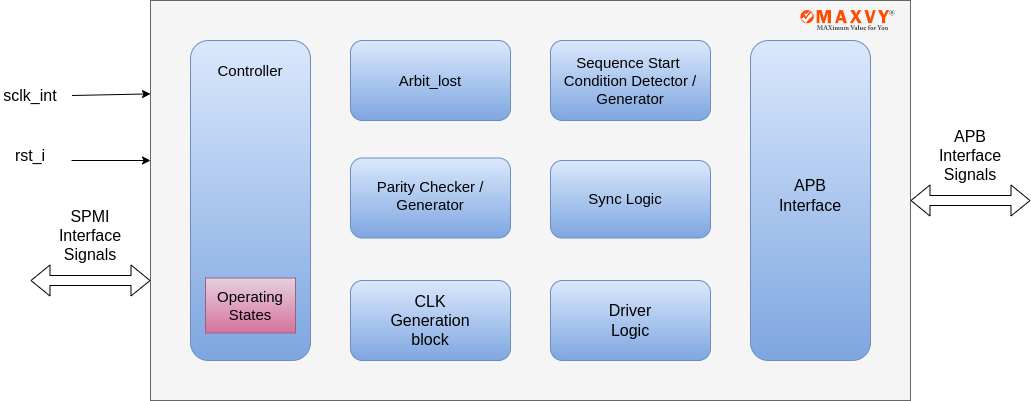

The diagram above was exported from draw.io. Its source (the exported page's mxGraphModel, read from the mxfile embedded in the PNG):
<mxGraphModel dx="1180" dy="680" grid="1" gridSize="10" guides="1" tooltips="1" connect="1" arrows="1" fold="1" page="1" pageScale="1" pageWidth="3300" pageHeight="4681" math="0" shadow="0">
  <root>
    <mxCell id="0" />
    <mxCell id="1" parent="0" />
    <mxCell id="s3xHsMIcPFLkh8arPKPH-1" value="" style="rounded=0;whiteSpace=wrap;html=1;fontSize=15;fillColor=#f5f5f5;strokeColor=#666666;fontColor=#333333;" vertex="1" parent="1">
      <mxGeometry x="280" y="560" width="760" height="400" as="geometry" />
    </mxCell>
    <mxCell id="s3xHsMIcPFLkh8arPKPH-2" value="" style="rounded=1;whiteSpace=wrap;html=1;fontSize=15;fillColor=#dae8fc;gradientColor=#7ea6e0;strokeColor=#6c8ebf;" vertex="1" parent="1">
      <mxGeometry x="480" y="600" width="160" height="80" as="geometry" />
    </mxCell>
    <mxCell id="s3xHsMIcPFLkh8arPKPH-3" value="Arbit_lost" style="text;html=1;align=center;verticalAlign=middle;whiteSpace=wrap;rounded=0;fontSize=15;" vertex="1" parent="1">
      <mxGeometry x="530" y="625" width="60" height="30" as="geometry" />
    </mxCell>
    <mxCell id="s3xHsMIcPFLkh8arPKPH-4" value="" style="rounded=1;whiteSpace=wrap;html=1;fontSize=15;fillColor=#dae8fc;gradientColor=#7ea6e0;strokeColor=#6c8ebf;" vertex="1" parent="1">
      <mxGeometry x="680" y="600" width="160" height="80" as="geometry" />
    </mxCell>
    <mxCell id="s3xHsMIcPFLkh8arPKPH-5" value="Sequence Start&amp;nbsp; Condition Detector / Generator" style="text;html=1;align=center;verticalAlign=middle;whiteSpace=wrap;rounded=0;fontSize=15;" vertex="1" parent="1">
      <mxGeometry x="690" y="625" width="140" height="30" as="geometry" />
    </mxCell>
    <mxCell id="s3xHsMIcPFLkh8arPKPH-6" value="" style="rounded=1;whiteSpace=wrap;html=1;fontSize=15;fillColor=#dae8fc;gradientColor=#7ea6e0;strokeColor=#6c8ebf;" vertex="1" parent="1">
      <mxGeometry x="480" y="717.5" width="160" height="80" as="geometry" />
    </mxCell>
    <mxCell id="s3xHsMIcPFLkh8arPKPH-7" value="Parity Checker / Generator" style="text;html=1;align=center;verticalAlign=middle;whiteSpace=wrap;rounded=0;fontSize=15;" vertex="1" parent="1">
      <mxGeometry x="500" y="740" width="120" height="30" as="geometry" />
    </mxCell>
    <mxCell id="s3xHsMIcPFLkh8arPKPH-8" value="" style="rounded=1;whiteSpace=wrap;html=1;fontSize=15;fillColor=#dae8fc;gradientColor=#7ea6e0;strokeColor=#6c8ebf;" vertex="1" parent="1">
      <mxGeometry x="680" y="720" width="160" height="77.5" as="geometry" />
    </mxCell>
    <mxCell id="s3xHsMIcPFLkh8arPKPH-9" value="Sync Logic" style="html=1;align=center;verticalAlign=middle;whiteSpace=wrap;rounded=0;fontSize=15;fillColor=none;gradientColor=none;strokeColor=none;" vertex="1" parent="1">
      <mxGeometry x="705" y="742.5" width="100" height="30" as="geometry" />
    </mxCell>
    <mxCell id="s3xHsMIcPFLkh8arPKPH-10" value="" style="rounded=1;whiteSpace=wrap;html=1;fontSize=15;fillColor=#dae8fc;gradientColor=#7ea6e0;strokeColor=#6c8ebf;" vertex="1" parent="1">
      <mxGeometry x="320" y="600" width="120" height="320" as="geometry" />
    </mxCell>
    <mxCell id="s3xHsMIcPFLkh8arPKPH-11" value="" style="rounded=0;whiteSpace=wrap;html=1;fontSize=15;fillColor=#e6d0de;gradientColor=#d5739d;strokeColor=#996185;" vertex="1" parent="1">
      <mxGeometry x="335" y="837.5" width="90" height="55" as="geometry" />
    </mxCell>
    <mxCell id="s3xHsMIcPFLkh8arPKPH-12" value="Operating States" style="text;html=1;align=center;verticalAlign=middle;whiteSpace=wrap;rounded=0;fontSize=15;" vertex="1" parent="1">
      <mxGeometry x="350" y="850" width="60" height="30" as="geometry" />
    </mxCell>
    <mxCell id="s3xHsMIcPFLkh8arPKPH-13" value="Controller" style="text;html=1;align=center;verticalAlign=middle;whiteSpace=wrap;rounded=0;fontSize=15;" vertex="1" parent="1">
      <mxGeometry x="350" y="615" width="60" height="30" as="geometry" />
    </mxCell>
    <mxCell id="s3xHsMIcPFLkh8arPKPH-14" value="" style="shape=image;verticalLabelPosition=bottom;labelBackgroundColor=default;verticalAlign=top;aspect=fixed;imageAspect=0;image=data:image/png,(base64 omitted: 16312 chars);" vertex="1" parent="1">
      <mxGeometry x="930" y="570" width="95" height="20" as="geometry" />
    </mxCell>
    <mxCell id="s3xHsMIcPFLkh8arPKPH-16" value="" style="endArrow=classic;html=1;rounded=0;entryX=-0.002;entryY=0.096;entryDx=0;entryDy=0;entryPerimeter=0;" edge="1" parent="1">
      <mxGeometry width="50" height="50" relative="1" as="geometry">
        <mxPoint x="201.52" y="655" as="sourcePoint" />
        <mxPoint x="280" y="653.4000000000001" as="targetPoint" />
      </mxGeometry>
    </mxCell>
    <mxCell id="s3xHsMIcPFLkh8arPKPH-18" value="&lt;font style=&quot;font-size: 16px;&quot;&gt;sclk_int&lt;/font&gt;" style="text;html=1;align=center;verticalAlign=middle;whiteSpace=wrap;rounded=0;" vertex="1" parent="1">
      <mxGeometry x="130" y="640" width="60" height="30" as="geometry" />
    </mxCell>
    <mxCell id="s3xHsMIcPFLkh8arPKPH-27" value="" style="rounded=1;whiteSpace=wrap;html=1;fontSize=15;fillColor=#dae8fc;gradientColor=#7ea6e0;strokeColor=#6c8ebf;" vertex="1" parent="1">
      <mxGeometry x="880" y="600" width="120" height="320" as="geometry" />
    </mxCell>
    <mxCell id="s3xHsMIcPFLkh8arPKPH-28" value="&lt;span style=&quot;font-size: 16px;&quot;&gt;APB Interface&lt;/span&gt;" style="text;html=1;align=center;verticalAlign=middle;whiteSpace=wrap;rounded=0;" vertex="1" parent="1">
      <mxGeometry x="910" y="740" width="60" height="30" as="geometry" />
    </mxCell>
    <mxCell id="s3xHsMIcPFLkh8arPKPH-38" value="" style="rounded=1;whiteSpace=wrap;html=1;fontSize=15;fillColor=#dae8fc;gradientColor=#7ea6e0;strokeColor=#6c8ebf;" vertex="1" parent="1">
      <mxGeometry x="480" y="840" width="160" height="80" as="geometry" />
    </mxCell>
    <mxCell id="s3xHsMIcPFLkh8arPKPH-39" value="" style="rounded=1;whiteSpace=wrap;html=1;fontSize=15;fillColor=#dae8fc;gradientColor=#7ea6e0;strokeColor=#6c8ebf;" vertex="1" parent="1">
      <mxGeometry x="680" y="840" width="160" height="80" as="geometry" />
    </mxCell>
    <mxCell id="s3xHsMIcPFLkh8arPKPH-32" value="&lt;font style=&quot;font-size: 16px;&quot;&gt;CLK Generation block&lt;/font&gt;" style="text;html=1;align=center;verticalAlign=middle;whiteSpace=wrap;rounded=0;" vertex="1" parent="1">
      <mxGeometry x="515" y="865" width="90" height="30" as="geometry" />
    </mxCell>
    <mxCell id="s3xHsMIcPFLkh8arPKPH-40" value="&lt;font style=&quot;font-size: 16px;&quot;&gt;Driver Logic&lt;/font&gt;" style="text;html=1;align=center;verticalAlign=middle;whiteSpace=wrap;rounded=0;" vertex="1" parent="1">
      <mxGeometry x="730" y="865" width="60" height="30" as="geometry" />
    </mxCell>
    <mxCell id="s3xHsMIcPFLkh8arPKPH-48" value="" style="shape=flexArrow;endArrow=classic;startArrow=classic;html=1;rounded=0;entryX=1;entryY=0.5;entryDx=0;entryDy=0;" edge="1" parent="1" target="s3xHsMIcPFLkh8arPKPH-1">
      <mxGeometry width="100" height="100" relative="1" as="geometry">
        <mxPoint x="1160" y="760" as="sourcePoint" />
        <mxPoint x="670" y="650" as="targetPoint" />
      </mxGeometry>
    </mxCell>
    <mxCell id="s3xHsMIcPFLkh8arPKPH-49" value="&lt;font style=&quot;font-size: 16px;&quot;&gt;APB Interface Signals&lt;/font&gt;" style="text;html=1;align=center;verticalAlign=middle;whiteSpace=wrap;rounded=0;" vertex="1" parent="1">
      <mxGeometry x="1070" y="700" width="60" height="30" as="geometry" />
    </mxCell>
    <mxCell id="s3xHsMIcPFLkh8arPKPH-50" value="" style="endArrow=classic;html=1;rounded=0;entryX=-0.002;entryY=0.143;entryDx=0;entryDy=0;entryPerimeter=0;" edge="1" parent="1">
      <mxGeometry width="50" height="50" relative="1" as="geometry">
        <mxPoint x="201" y="720" as="sourcePoint" />
        <mxPoint x="280" y="720" as="targetPoint" />
      </mxGeometry>
    </mxCell>
    <mxCell id="s3xHsMIcPFLkh8arPKPH-52" value="&lt;font style=&quot;font-size: 16px;&quot;&gt;rst_i&lt;/font&gt;" style="text;html=1;align=center;verticalAlign=middle;whiteSpace=wrap;rounded=0;" vertex="1" parent="1">
      <mxGeometry x="130" y="700" width="60" height="30" as="geometry" />
    </mxCell>
    <mxCell id="s3xHsMIcPFLkh8arPKPH-53" value="" style="shape=flexArrow;endArrow=classic;startArrow=classic;html=1;rounded=0;entryX=1;entryY=0.5;entryDx=0;entryDy=0;" edge="1" parent="1">
      <mxGeometry width="100" height="100" relative="1" as="geometry">
        <mxPoint x="280" y="840" as="sourcePoint" />
        <mxPoint x="160" y="840" as="targetPoint" />
      </mxGeometry>
    </mxCell>
    <mxCell id="s3xHsMIcPFLkh8arPKPH-54" value="&lt;font style=&quot;font-size: 16px;&quot;&gt;SPMI Interface Signals&lt;/font&gt;" style="text;html=1;align=center;verticalAlign=middle;whiteSpace=wrap;rounded=0;" vertex="1" parent="1">
      <mxGeometry x="190" y="780" width="60" height="30" as="geometry" />
    </mxCell>
  </root>
</mxGraphModel>